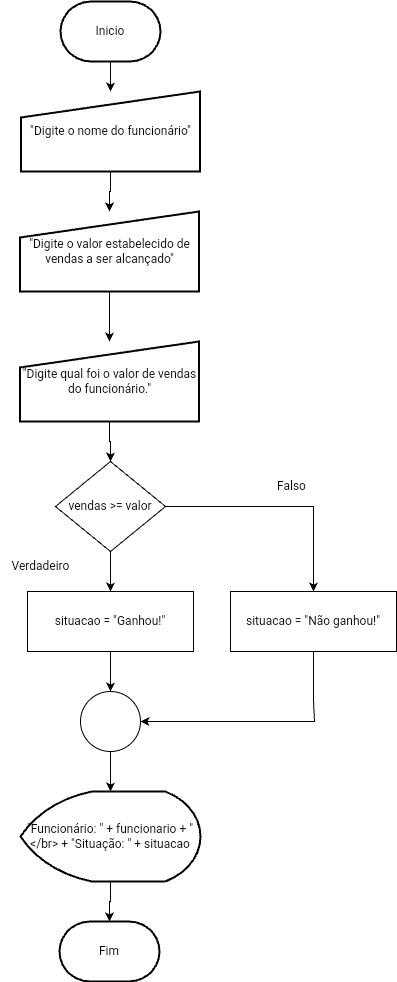

The diagram above was exported from draw.io. Its source (the exported page's mxGraphModel, read from the mxfile embedded in the PNG):
<mxGraphModel dx="398" dy="1146" grid="1" gridSize="10" guides="1" tooltips="1" connect="1" arrows="1" fold="1" page="1" pageScale="1" pageWidth="827" pageHeight="1169" math="0" shadow="0">
  <root>
    <mxCell id="D6vwgdSK2rFxyBgq1Bom-0" />
    <mxCell id="D6vwgdSK2rFxyBgq1Bom-1" parent="D6vwgdSK2rFxyBgq1Bom-0" />
    <mxCell id="D6vwgdSK2rFxyBgq1Bom-2" value="" style="edgeStyle=orthogonalEdgeStyle;rounded=0;orthogonalLoop=1;jettySize=auto;html=1;" parent="D6vwgdSK2rFxyBgq1Bom-1" source="D6vwgdSK2rFxyBgq1Bom-3" target="D6vwgdSK2rFxyBgq1Bom-6" edge="1">
      <mxGeometry relative="1" as="geometry" />
    </mxCell>
    <mxCell id="D6vwgdSK2rFxyBgq1Bom-3" value="Inicio" style="strokeWidth=2;html=1;shape=mxgraph.flowchart.terminator;whiteSpace=wrap;" parent="D6vwgdSK2rFxyBgq1Bom-1" vertex="1">
      <mxGeometry x="364" y="10" width="100" height="60" as="geometry" />
    </mxCell>
    <mxCell id="D6vwgdSK2rFxyBgq1Bom-4" value="&lt;font style=&quot;vertical-align: inherit;&quot;&gt;&lt;font style=&quot;vertical-align: inherit;&quot;&gt;Fim&lt;/font&gt;&lt;/font&gt;" style="strokeWidth=2;html=1;shape=mxgraph.flowchart.terminator;whiteSpace=wrap;" parent="D6vwgdSK2rFxyBgq1Bom-1" vertex="1">
      <mxGeometry x="363" y="930" width="100" height="60" as="geometry" />
    </mxCell>
    <mxCell id="D6vwgdSK2rFxyBgq1Bom-5" value="" style="edgeStyle=orthogonalEdgeStyle;rounded=0;orthogonalLoop=1;jettySize=auto;html=1;" parent="D6vwgdSK2rFxyBgq1Bom-1" source="D6vwgdSK2rFxyBgq1Bom-6" target="D6vwgdSK2rFxyBgq1Bom-17" edge="1">
      <mxGeometry relative="1" as="geometry" />
    </mxCell>
    <mxCell id="D6vwgdSK2rFxyBgq1Bom-6" value="&lt;font style=&quot;vertical-align: inherit;&quot;&gt;&lt;font style=&quot;vertical-align: inherit;&quot;&gt;&lt;font style=&quot;vertical-align: inherit;&quot;&gt;&lt;font style=&quot;vertical-align: inherit;&quot;&gt;&quot;Digite o nome do funcionário&quot;&lt;/font&gt;&lt;/font&gt;&lt;/font&gt;&lt;/font&gt;" style="html=1;strokeWidth=2;shape=manualInput;whiteSpace=wrap;rounded=1;size=26;arcSize=0;" parent="D6vwgdSK2rFxyBgq1Bom-1" vertex="1">
      <mxGeometry x="324.5" y="100" width="179" height="80" as="geometry" />
    </mxCell>
    <mxCell id="D6vwgdSK2rFxyBgq1Bom-7" value="" style="edgeStyle=orthogonalEdgeStyle;rounded=0;orthogonalLoop=1;jettySize=auto;html=1;" parent="D6vwgdSK2rFxyBgq1Bom-1" source="D6vwgdSK2rFxyBgq1Bom-8" target="D6vwgdSK2rFxyBgq1Bom-4" edge="1">
      <mxGeometry relative="1" as="geometry" />
    </mxCell>
    <mxCell id="D6vwgdSK2rFxyBgq1Bom-8" value="&lt;font style=&quot;vertical-align: inherit;&quot;&gt;&lt;font style=&quot;vertical-align: inherit;&quot;&gt;&quot;Funcionário: &quot; + funcionario + &quot;&amp;lt;/br&amp;gt; + &quot;Situação: &quot; + situacao&lt;/font&gt;&lt;/font&gt;" style="strokeWidth=2;html=1;shape=mxgraph.flowchart.display;whiteSpace=wrap;" parent="D6vwgdSK2rFxyBgq1Bom-1" vertex="1">
      <mxGeometry x="324" y="800" width="180" height="90" as="geometry" />
    </mxCell>
    <mxCell id="D6vwgdSK2rFxyBgq1Bom-9" value="" style="edgeStyle=orthogonalEdgeStyle;rounded=0;orthogonalLoop=1;jettySize=auto;html=1;" parent="D6vwgdSK2rFxyBgq1Bom-1" source="D6vwgdSK2rFxyBgq1Bom-10" target="D6vwgdSK2rFxyBgq1Bom-8" edge="1">
      <mxGeometry relative="1" as="geometry" />
    </mxCell>
    <mxCell id="D6vwgdSK2rFxyBgq1Bom-10" value="" style="verticalLabelPosition=bottom;verticalAlign=top;html=1;shape=mxgraph.flowchart.on-page_reference;" parent="D6vwgdSK2rFxyBgq1Bom-1" vertex="1">
      <mxGeometry x="384" y="700" width="60" height="60" as="geometry" />
    </mxCell>
    <mxCell id="D6vwgdSK2rFxyBgq1Bom-11" value="" style="edgeStyle=orthogonalEdgeStyle;rounded=0;orthogonalLoop=1;jettySize=auto;html=1;" parent="D6vwgdSK2rFxyBgq1Bom-1" source="D6vwgdSK2rFxyBgq1Bom-13" target="D6vwgdSK2rFxyBgq1Bom-15" edge="1">
      <mxGeometry relative="1" as="geometry" />
    </mxCell>
    <mxCell id="3w_BDT433RR8av5pZYg8-0" style="edgeStyle=orthogonalEdgeStyle;rounded=0;orthogonalLoop=1;jettySize=auto;html=1;entryX=0.5;entryY=0;entryDx=0;entryDy=0;" parent="D6vwgdSK2rFxyBgq1Bom-1" source="D6vwgdSK2rFxyBgq1Bom-13" target="D6vwgdSK2rFxyBgq1Bom-21" edge="1">
      <mxGeometry relative="1" as="geometry">
        <mxPoint x="630" y="570" as="targetPoint" />
      </mxGeometry>
    </mxCell>
    <mxCell id="D6vwgdSK2rFxyBgq1Bom-13" value="&lt;font style=&quot;vertical-align: inherit;&quot;&gt;&lt;font style=&quot;vertical-align: inherit;&quot;&gt;vendas &amp;gt;= valor&lt;/font&gt;&lt;/font&gt;" style="rhombus;whiteSpace=wrap;html=1;" parent="D6vwgdSK2rFxyBgq1Bom-1" vertex="1">
      <mxGeometry x="359" y="470" width="110" height="90" as="geometry" />
    </mxCell>
    <mxCell id="D6vwgdSK2rFxyBgq1Bom-14" value="" style="edgeStyle=orthogonalEdgeStyle;rounded=0;orthogonalLoop=1;jettySize=auto;html=1;" parent="D6vwgdSK2rFxyBgq1Bom-1" source="D6vwgdSK2rFxyBgq1Bom-15" target="D6vwgdSK2rFxyBgq1Bom-10" edge="1">
      <mxGeometry relative="1" as="geometry" />
    </mxCell>
    <mxCell id="D6vwgdSK2rFxyBgq1Bom-15" value="&lt;font style=&quot;vertical-align: inherit;&quot;&gt;&lt;font style=&quot;vertical-align: inherit;&quot;&gt;situacao = &quot;Ganhou!&quot;&lt;/font&gt;&lt;/font&gt;" style="rounded=0;whiteSpace=wrap;html=1;" parent="D6vwgdSK2rFxyBgq1Bom-1" vertex="1">
      <mxGeometry x="331" y="600" width="166" height="60" as="geometry" />
    </mxCell>
    <mxCell id="D6vwgdSK2rFxyBgq1Bom-16" value="&lt;font style=&quot;vertical-align: inherit;&quot;&gt;&lt;font style=&quot;vertical-align: inherit;&quot;&gt;Falso&lt;/font&gt;&lt;/font&gt;" style="text;html=1;align=center;verticalAlign=middle;resizable=0;points=[];autosize=1;strokeColor=none;fillColor=none;" parent="D6vwgdSK2rFxyBgq1Bom-1" vertex="1">
      <mxGeometry x="570" y="480" width="50" height="30" as="geometry" />
    </mxCell>
    <mxCell id="D6vwgdSK2rFxyBgq1Bom-17" value="&quot;Digite o valor estabelecido de vendas a ser alcançado&quot;" style="html=1;strokeWidth=2;shape=manualInput;whiteSpace=wrap;rounded=1;size=26;arcSize=0;" parent="D6vwgdSK2rFxyBgq1Bom-1" vertex="1">
      <mxGeometry x="323.5" y="220" width="179" height="80" as="geometry" />
    </mxCell>
    <mxCell id="3w_BDT433RR8av5pZYg8-5" style="edgeStyle=orthogonalEdgeStyle;rounded=0;orthogonalLoop=1;jettySize=auto;html=1;entryX=1;entryY=0.5;entryDx=0;entryDy=0;entryPerimeter=0;" parent="D6vwgdSK2rFxyBgq1Bom-1" source="D6vwgdSK2rFxyBgq1Bom-21" target="D6vwgdSK2rFxyBgq1Bom-10" edge="1">
      <mxGeometry relative="1" as="geometry">
        <mxPoint x="460" y="740" as="targetPoint" />
        <Array as="points">
          <mxPoint x="617" y="710" />
          <mxPoint x="618" y="730" />
        </Array>
      </mxGeometry>
    </mxCell>
    <mxCell id="D6vwgdSK2rFxyBgq1Bom-21" value="&lt;font style=&quot;vertical-align: inherit;&quot;&gt;&lt;font style=&quot;vertical-align: inherit;&quot;&gt;situacao = &quot;Não ganhou!&quot;&lt;/font&gt;&lt;/font&gt;" style="rounded=0;whiteSpace=wrap;html=1;" parent="D6vwgdSK2rFxyBgq1Bom-1" vertex="1">
      <mxGeometry x="534" y="600" width="166" height="60" as="geometry" />
    </mxCell>
    <mxCell id="D6vwgdSK2rFxyBgq1Bom-22" value="" style="edgeStyle=orthogonalEdgeStyle;rounded=0;orthogonalLoop=1;jettySize=auto;html=1;" parent="D6vwgdSK2rFxyBgq1Bom-1" source="D6vwgdSK2rFxyBgq1Bom-17" target="D6vwgdSK2rFxyBgq1Bom-24" edge="1">
      <mxGeometry relative="1" as="geometry">
        <mxPoint x="413.0000000000002" y="390" as="targetPoint" />
        <mxPoint x="413" y="300" as="sourcePoint" />
      </mxGeometry>
    </mxCell>
    <mxCell id="TjJsMB6ywqeJGltw-Na8-2" value="" style="edgeStyle=orthogonalEdgeStyle;rounded=0;orthogonalLoop=1;jettySize=auto;html=1;" parent="D6vwgdSK2rFxyBgq1Bom-1" source="D6vwgdSK2rFxyBgq1Bom-24" target="D6vwgdSK2rFxyBgq1Bom-13" edge="1">
      <mxGeometry relative="1" as="geometry" />
    </mxCell>
    <mxCell id="D6vwgdSK2rFxyBgq1Bom-24" value="&lt;font style=&quot;vertical-align: inherit;&quot;&gt;&lt;font style=&quot;vertical-align: inherit;&quot;&gt;&quot;Digite qual foi o valor de vendas do funcionário.&quot;&lt;/font&gt;&lt;/font&gt;" style="html=1;strokeWidth=2;shape=manualInput;whiteSpace=wrap;rounded=1;size=26;arcSize=0;" parent="D6vwgdSK2rFxyBgq1Bom-1" vertex="1">
      <mxGeometry x="323.5" y="350" width="179" height="80" as="geometry" />
    </mxCell>
    <mxCell id="D6vwgdSK2rFxyBgq1Bom-25" value="Verdadeiro" style="text;html=1;align=center;verticalAlign=middle;resizable=0;points=[];autosize=1;strokeColor=none;fillColor=none;" parent="D6vwgdSK2rFxyBgq1Bom-1" vertex="1">
      <mxGeometry x="304" y="560" width="80" height="30" as="geometry" />
    </mxCell>
  </root>
</mxGraphModel>